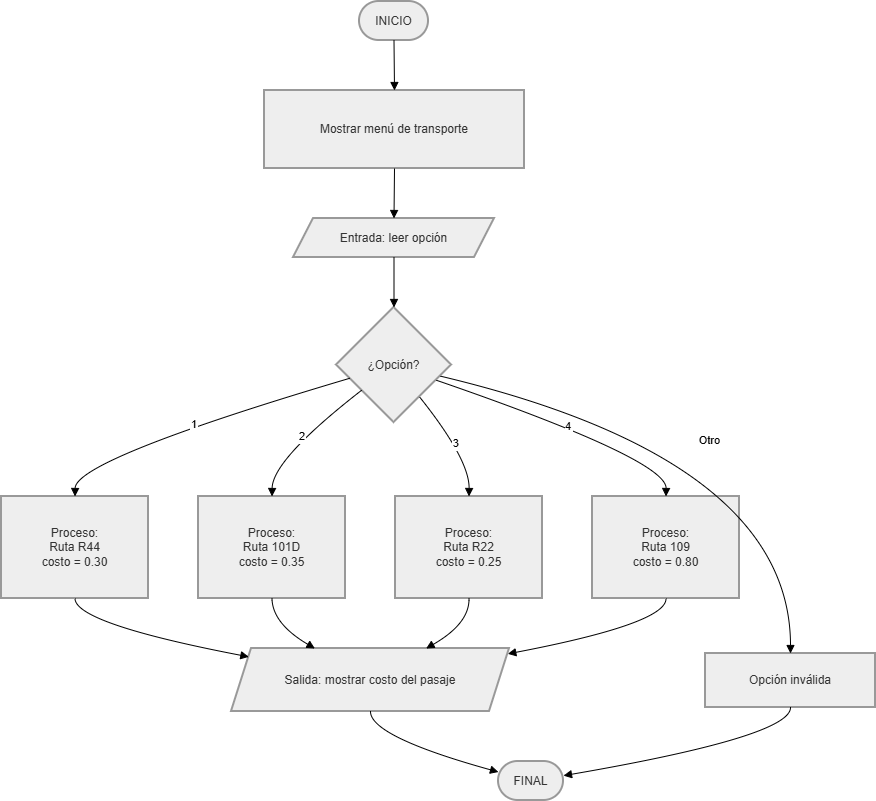

The diagram above was exported from draw.io. Its source (the exported page's mxGraphModel, read from the mxfile embedded in the PNG):
<mxGraphModel dx="2130" dy="1170" grid="1" gridSize="10" guides="1" tooltips="1" connect="1" arrows="1" fold="1" page="1" pageScale="1" pageWidth="827" pageHeight="1169" background="none" math="0" shadow="0">
  <root>
    <mxCell id="0" />
    <mxCell id="1" parent="0" />
    <mxCell id="nwI-ItlqTz4AbWQOHIM9-16" parent="1" style="rounded=1;whiteSpace=wrap;arcSize=50;strokeWidth=2;fillColor=light-dark(#eeeeee,#1f2020);strokeColor=light-dark(#999999,#cccccc);fontColor=light-dark(#333333,#cccccc);" value="INICIO" vertex="1">
      <mxGeometry height="39" width="69" x="378" y="20" as="geometry" />
    </mxCell>
    <mxCell id="nwI-ItlqTz4AbWQOHIM9-17" parent="1" style="whiteSpace=wrap;strokeWidth=2;fillColor=light-dark(#eeeeee,#1f2020);strokeColor=light-dark(#999999,#cccccc);fontColor=light-dark(#333333,#cccccc);" value="Mostrar menú de transporte" vertex="1">
      <mxGeometry height="78" width="260" x="283" y="109" as="geometry" />
    </mxCell>
    <mxCell id="nwI-ItlqTz4AbWQOHIM9-18" parent="1" style="shape=parallelogram;perimeter=parallelogramPerimeter;fixedSize=1;strokeWidth=2;whiteSpace=wrap;fillColor=light-dark(#eeeeee,#1f2020);strokeColor=light-dark(#999999,#cccccc);fontColor=light-dark(#333333,#cccccc);" value="Entrada: leer opción" vertex="1">
      <mxGeometry height="39" width="201" x="312" y="237" as="geometry" />
    </mxCell>
    <mxCell id="nwI-ItlqTz4AbWQOHIM9-19" parent="1" style="rhombus;strokeWidth=2;whiteSpace=wrap;fillColor=light-dark(#eeeeee,#1f2020);strokeColor=light-dark(#999999,#cccccc);fontColor=light-dark(#333333,#cccccc);" value="¿Opción?" vertex="1">
      <mxGeometry height="115" width="115" x="355" y="326" as="geometry" />
    </mxCell>
    <mxCell id="nwI-ItlqTz4AbWQOHIM9-20" parent="1" style="whiteSpace=wrap;strokeWidth=2;fillColor=light-dark(#eeeeee,#1f2020);strokeColor=light-dark(#999999,#cccccc);fontColor=light-dark(#333333,#cccccc);" value="Proceso:&#10;Ruta R44&#10;costo = 0.30" vertex="1">
      <mxGeometry height="102" width="147" x="20" y="515" as="geometry" />
    </mxCell>
    <mxCell id="nwI-ItlqTz4AbWQOHIM9-21" parent="1" style="whiteSpace=wrap;strokeWidth=2;fillColor=light-dark(#eeeeee,#1f2020);strokeColor=light-dark(#999999,#cccccc);fontColor=light-dark(#333333,#cccccc);" value="Proceso:&#10;Ruta 101D&#10;costo = 0.35" vertex="1">
      <mxGeometry height="102" width="147" x="217" y="515" as="geometry" />
    </mxCell>
    <mxCell id="nwI-ItlqTz4AbWQOHIM9-22" parent="1" style="whiteSpace=wrap;strokeWidth=2;fillColor=light-dark(#eeeeee,#1f2020);strokeColor=light-dark(#999999,#cccccc);fontColor=light-dark(#333333,#cccccc);" value="Proceso:&#10;Ruta R22&#10;costo = 0.25" vertex="1">
      <mxGeometry height="102" width="147" x="414" y="515" as="geometry" />
    </mxCell>
    <mxCell id="nwI-ItlqTz4AbWQOHIM9-23" parent="1" style="whiteSpace=wrap;strokeWidth=2;fillColor=light-dark(#eeeeee,#1f2020);strokeColor=light-dark(#999999,#cccccc);fontColor=light-dark(#333333,#cccccc);" value="Proceso:&#10;Ruta 109&#10;costo = 0.80" vertex="1">
      <mxGeometry height="102" width="147" x="611" y="515" as="geometry" />
    </mxCell>
    <mxCell id="nwI-ItlqTz4AbWQOHIM9-24" parent="1" style="whiteSpace=wrap;strokeWidth=2;fillColor=light-dark(#eeeeee,#1f2020);strokeColor=light-dark(#999999,#cccccc);fontColor=light-dark(#333333,#cccccc);" value="Opción inválida" vertex="1">
      <mxGeometry height="54" width="170" x="724" y="672" as="geometry" />
    </mxCell>
    <mxCell id="nwI-ItlqTz4AbWQOHIM9-25" parent="1" style="shape=parallelogram;perimeter=parallelogramPerimeter;fixedSize=1;strokeWidth=2;whiteSpace=wrap;fillColor=light-dark(#eeeeee,#1f2020);strokeColor=light-dark(#999999,#cccccc);fontColor=light-dark(#333333,#cccccc);" value="Salida: mostrar costo del pasaje" vertex="1">
      <mxGeometry height="63" width="278" x="250" y="667" as="geometry" />
    </mxCell>
    <mxCell id="nwI-ItlqTz4AbWQOHIM9-26" parent="1" style="rounded=1;whiteSpace=wrap;arcSize=50;strokeWidth=2;fillColor=light-dark(#eeeeee,#1f2020);strokeColor=light-dark(#999999,#cccccc);fontColor=light-dark(#333333,#cccccc);" value="FINAL" vertex="1">
      <mxGeometry height="39" width="65" x="517" y="780" as="geometry" />
    </mxCell>
    <mxCell id="nwI-ItlqTz4AbWQOHIM9-27" edge="1" parent="1" source="nwI-ItlqTz4AbWQOHIM9-16" style="curved=1;startArrow=none;endArrow=block;exitX=0.5;exitY=1;entryX=0.5;entryY=0;rounded=0;" target="nwI-ItlqTz4AbWQOHIM9-17" value="">
      <mxGeometry relative="1" as="geometry">
        <Array as="points" />
      </mxGeometry>
    </mxCell>
    <mxCell id="nwI-ItlqTz4AbWQOHIM9-28" edge="1" parent="1" source="nwI-ItlqTz4AbWQOHIM9-17" style="curved=1;startArrow=none;endArrow=block;exitX=0.5;exitY=1;entryX=0.5;entryY=0;rounded=0;" target="nwI-ItlqTz4AbWQOHIM9-18" value="">
      <mxGeometry relative="1" as="geometry">
        <Array as="points" />
      </mxGeometry>
    </mxCell>
    <mxCell id="nwI-ItlqTz4AbWQOHIM9-29" edge="1" parent="1" source="nwI-ItlqTz4AbWQOHIM9-18" style="curved=1;startArrow=none;endArrow=block;exitX=0.5;exitY=1;entryX=0.5;entryY=0;rounded=0;" target="nwI-ItlqTz4AbWQOHIM9-19" value="">
      <mxGeometry relative="1" as="geometry">
        <Array as="points" />
      </mxGeometry>
    </mxCell>
    <mxCell id="nwI-ItlqTz4AbWQOHIM9-30" edge="1" parent="1" source="nwI-ItlqTz4AbWQOHIM9-19" style="curved=1;startArrow=none;endArrow=block;exitX=0;exitY=0.65;entryX=0.5;entryY=0;rounded=0;" target="nwI-ItlqTz4AbWQOHIM9-20" value="1">
      <mxGeometry relative="1" as="geometry">
        <Array as="points">
          <mxPoint x="94" y="478" />
        </Array>
      </mxGeometry>
    </mxCell>
    <mxCell id="nwI-ItlqTz4AbWQOHIM9-31" edge="1" parent="1" source="nwI-ItlqTz4AbWQOHIM9-19" style="curved=1;startArrow=none;endArrow=block;exitX=0;exitY=0.89;entryX=0.5;entryY=0;rounded=0;" target="nwI-ItlqTz4AbWQOHIM9-21" value="2">
      <mxGeometry relative="1" as="geometry">
        <Array as="points">
          <mxPoint x="291" y="478" />
        </Array>
      </mxGeometry>
    </mxCell>
    <mxCell id="nwI-ItlqTz4AbWQOHIM9-32" edge="1" parent="1" source="nwI-ItlqTz4AbWQOHIM9-19" style="curved=1;startArrow=none;endArrow=block;exitX=0.9;exitY=1;entryX=0.5;entryY=0;rounded=0;" target="nwI-ItlqTz4AbWQOHIM9-22" value="3">
      <mxGeometry relative="1" as="geometry">
        <Array as="points">
          <mxPoint x="488" y="478" />
        </Array>
      </mxGeometry>
    </mxCell>
    <mxCell id="nwI-ItlqTz4AbWQOHIM9-33" edge="1" parent="1" source="nwI-ItlqTz4AbWQOHIM9-19" style="curved=1;startArrow=none;endArrow=block;exitX=1;exitY=0.68;entryX=0.5;entryY=0;rounded=0;" target="nwI-ItlqTz4AbWQOHIM9-23" value="4">
      <mxGeometry relative="1" as="geometry">
        <Array as="points">
          <mxPoint x="685" y="478" />
        </Array>
      </mxGeometry>
    </mxCell>
    <mxCell id="nwI-ItlqTz4AbWQOHIM9-34" edge="1" parent="1" source="nwI-ItlqTz4AbWQOHIM9-19" style="curved=1;startArrow=none;endArrow=block;exitX=1;exitY=0.62;entryX=0.5;entryY=0;rounded=0;" target="nwI-ItlqTz4AbWQOHIM9-24" value="Otro">
      <mxGeometry relative="1" as="geometry">
        <Array as="points">
          <mxPoint x="809" y="478" />
        </Array>
      </mxGeometry>
    </mxCell>
    <mxCell id="nwI-ItlqTz4AbWQOHIM9-35" edge="1" parent="1" source="nwI-ItlqTz4AbWQOHIM9-20" style="curved=1;startArrow=none;endArrow=block;exitX=0.5;exitY=1;entryX=0;entryY=0.08;rounded=0;" target="nwI-ItlqTz4AbWQOHIM9-25" value="">
      <mxGeometry relative="1" as="geometry">
        <Array as="points">
          <mxPoint x="94" y="642" />
        </Array>
      </mxGeometry>
    </mxCell>
    <mxCell id="nwI-ItlqTz4AbWQOHIM9-36" edge="1" parent="1" source="nwI-ItlqTz4AbWQOHIM9-21" style="curved=1;startArrow=none;endArrow=block;exitX=0.5;exitY=1;entryX=0.3;entryY=0;rounded=0;" target="nwI-ItlqTz4AbWQOHIM9-25" value="">
      <mxGeometry relative="1" as="geometry">
        <Array as="points">
          <mxPoint x="291" y="642" />
        </Array>
      </mxGeometry>
    </mxCell>
    <mxCell id="nwI-ItlqTz4AbWQOHIM9-37" edge="1" parent="1" source="nwI-ItlqTz4AbWQOHIM9-22" style="curved=1;startArrow=none;endArrow=block;exitX=0.5;exitY=1;entryX=0.7;entryY=0;rounded=0;" target="nwI-ItlqTz4AbWQOHIM9-25" value="">
      <mxGeometry relative="1" as="geometry">
        <Array as="points">
          <mxPoint x="488" y="642" />
        </Array>
      </mxGeometry>
    </mxCell>
    <mxCell id="nwI-ItlqTz4AbWQOHIM9-38" edge="1" parent="1" source="nwI-ItlqTz4AbWQOHIM9-23" style="curved=1;startArrow=none;endArrow=block;exitX=0.5;exitY=1;entryX=1;entryY=0.08;rounded=0;" target="nwI-ItlqTz4AbWQOHIM9-25" value="">
      <mxGeometry relative="1" as="geometry">
        <Array as="points">
          <mxPoint x="685" y="642" />
        </Array>
      </mxGeometry>
    </mxCell>
    <mxCell id="nwI-ItlqTz4AbWQOHIM9-39" edge="1" parent="1" source="nwI-ItlqTz4AbWQOHIM9-25" style="curved=1;startArrow=none;endArrow=block;exitX=0.5;exitY=1;entryX=0;entryY=0.27;rounded=0;" target="nwI-ItlqTz4AbWQOHIM9-26" value="">
      <mxGeometry relative="1" as="geometry">
        <Array as="points">
          <mxPoint x="389" y="755" />
        </Array>
      </mxGeometry>
    </mxCell>
    <mxCell id="nwI-ItlqTz4AbWQOHIM9-40" edge="1" parent="1" source="nwI-ItlqTz4AbWQOHIM9-24" style="curved=1;startArrow=none;endArrow=block;exitX=0.5;exitY=1;entryX=1.01;entryY=0.36;rounded=0;" target="nwI-ItlqTz4AbWQOHIM9-26" value="">
      <mxGeometry relative="1" as="geometry">
        <Array as="points">
          <mxPoint x="809" y="755" />
        </Array>
      </mxGeometry>
    </mxCell>
  </root>
</mxGraphModel>